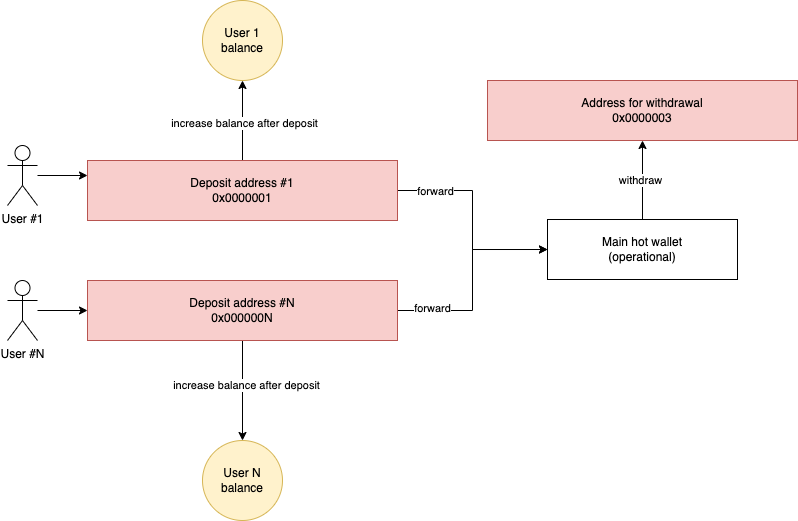

The diagram above was exported from draw.io. Its source (the exported page's mxGraphModel, read from the mxfile embedded in the PNG):
<mxGraphModel dx="1426" dy="794" grid="1" gridSize="10" guides="1" tooltips="1" connect="1" arrows="1" fold="1" page="1" pageScale="1" pageWidth="827" pageHeight="1169" math="0" shadow="0">
  <root>
    <mxCell id="0" />
    <mxCell id="1" parent="0" />
    <mxCell id="686IF3-AXNUeZOoYLOUj-12" style="edgeStyle=orthogonalEdgeStyle;rounded=0;orthogonalLoop=1;jettySize=auto;html=1;entryX=0;entryY=0.5;entryDx=0;entryDy=0;" parent="1" source="686IF3-AXNUeZOoYLOUj-7" target="686IF3-AXNUeZOoYLOUj-11" edge="1">
      <mxGeometry relative="1" as="geometry" />
    </mxCell>
    <mxCell id="686IF3-AXNUeZOoYLOUj-18" value="forward" style="edgeLabel;html=1;align=center;verticalAlign=middle;resizable=0;points=[];" parent="686IF3-AXNUeZOoYLOUj-12" vertex="1" connectable="0">
      <mxGeometry x="-0.76" y="1" relative="1" as="geometry">
        <mxPoint x="12" y="1" as="offset" />
      </mxGeometry>
    </mxCell>
    <mxCell id="686IF3-AXNUeZOoYLOUj-27" style="edgeStyle=orthogonalEdgeStyle;rounded=0;orthogonalLoop=1;jettySize=auto;html=1;entryX=0.5;entryY=1;entryDx=0;entryDy=0;" parent="1" source="686IF3-AXNUeZOoYLOUj-7" target="686IF3-AXNUeZOoYLOUj-23" edge="1">
      <mxGeometry relative="1" as="geometry" />
    </mxCell>
    <mxCell id="686IF3-AXNUeZOoYLOUj-28" value="increase balance after deposit" style="edgeLabel;html=1;align=center;verticalAlign=middle;resizable=0;points=[];" parent="686IF3-AXNUeZOoYLOUj-27" vertex="1" connectable="0">
      <mxGeometry x="-0.0375" y="-1" relative="1" as="geometry">
        <mxPoint y="1" as="offset" />
      </mxGeometry>
    </mxCell>
    <mxCell id="686IF3-AXNUeZOoYLOUj-7" value="Deposit address #1&lt;br&gt;0x0000001" style="rounded=0;whiteSpace=wrap;html=1;fillColor=#f8cecc;strokeColor=#b85450;" parent="1" vertex="1">
      <mxGeometry x="140" y="240" width="310" height="60" as="geometry" />
    </mxCell>
    <mxCell id="r_b34sXtEyGGtyGqvwbp-1" style="edgeStyle=orthogonalEdgeStyle;rounded=0;orthogonalLoop=1;jettySize=auto;html=1;entryX=0;entryY=0.25;entryDx=0;entryDy=0;" parent="1" source="686IF3-AXNUeZOoYLOUj-8" target="686IF3-AXNUeZOoYLOUj-7" edge="1">
      <mxGeometry relative="1" as="geometry" />
    </mxCell>
    <mxCell id="686IF3-AXNUeZOoYLOUj-8" value="User #1" style="shape=umlActor;verticalLabelPosition=bottom;verticalAlign=top;html=1;outlineConnect=0;" parent="1" vertex="1">
      <mxGeometry x="60" y="225" width="30" height="60" as="geometry" />
    </mxCell>
    <mxCell id="r_b34sXtEyGGtyGqvwbp-2" style="edgeStyle=orthogonalEdgeStyle;rounded=0;orthogonalLoop=1;jettySize=auto;html=1;entryX=0;entryY=0.5;entryDx=0;entryDy=0;" parent="1" source="686IF3-AXNUeZOoYLOUj-9" target="686IF3-AXNUeZOoYLOUj-10" edge="1">
      <mxGeometry relative="1" as="geometry" />
    </mxCell>
    <mxCell id="686IF3-AXNUeZOoYLOUj-9" value="User #N" style="shape=umlActor;verticalLabelPosition=bottom;verticalAlign=top;html=1;outlineConnect=0;" parent="1" vertex="1">
      <mxGeometry x="60" y="360" width="30" height="60" as="geometry" />
    </mxCell>
    <mxCell id="686IF3-AXNUeZOoYLOUj-13" style="edgeStyle=orthogonalEdgeStyle;rounded=0;orthogonalLoop=1;jettySize=auto;html=1;entryX=0;entryY=0.5;entryDx=0;entryDy=0;" parent="1" source="686IF3-AXNUeZOoYLOUj-10" target="686IF3-AXNUeZOoYLOUj-11" edge="1">
      <mxGeometry relative="1" as="geometry" />
    </mxCell>
    <mxCell id="686IF3-AXNUeZOoYLOUj-19" value="forward" style="edgeLabel;html=1;align=center;verticalAlign=middle;resizable=0;points=[];" parent="686IF3-AXNUeZOoYLOUj-13" vertex="1" connectable="0">
      <mxGeometry x="-0.68" y="3" relative="1" as="geometry">
        <mxPoint as="offset" />
      </mxGeometry>
    </mxCell>
    <mxCell id="686IF3-AXNUeZOoYLOUj-26" style="edgeStyle=orthogonalEdgeStyle;rounded=0;orthogonalLoop=1;jettySize=auto;html=1;entryX=0.5;entryY=0;entryDx=0;entryDy=0;" parent="1" source="686IF3-AXNUeZOoYLOUj-10" target="686IF3-AXNUeZOoYLOUj-25" edge="1">
      <mxGeometry relative="1" as="geometry" />
    </mxCell>
    <mxCell id="686IF3-AXNUeZOoYLOUj-29" value="increase balance after deposit" style="edgeLabel;html=1;align=center;verticalAlign=middle;resizable=0;points=[];" parent="686IF3-AXNUeZOoYLOUj-26" vertex="1" connectable="0">
      <mxGeometry x="-0.13" y="3" relative="1" as="geometry">
        <mxPoint as="offset" />
      </mxGeometry>
    </mxCell>
    <mxCell id="686IF3-AXNUeZOoYLOUj-10" value="Deposit address #N&lt;br&gt;0x000000N" style="rounded=0;whiteSpace=wrap;html=1;fillColor=#f8cecc;strokeColor=#b85450;" parent="1" vertex="1">
      <mxGeometry x="140" y="360" width="310" height="60" as="geometry" />
    </mxCell>
    <mxCell id="686IF3-AXNUeZOoYLOUj-21" style="edgeStyle=orthogonalEdgeStyle;rounded=0;orthogonalLoop=1;jettySize=auto;html=1;entryX=0.5;entryY=1;entryDx=0;entryDy=0;" parent="1" source="686IF3-AXNUeZOoYLOUj-11" target="686IF3-AXNUeZOoYLOUj-20" edge="1">
      <mxGeometry relative="1" as="geometry" />
    </mxCell>
    <mxCell id="686IF3-AXNUeZOoYLOUj-22" value="withdraw" style="edgeLabel;html=1;align=center;verticalAlign=middle;resizable=0;points=[];" parent="686IF3-AXNUeZOoYLOUj-21" vertex="1" connectable="0">
      <mxGeometry x="0.025" y="3" relative="1" as="geometry">
        <mxPoint as="offset" />
      </mxGeometry>
    </mxCell>
    <mxCell id="686IF3-AXNUeZOoYLOUj-11" value="Main hot wallet&lt;br&gt;(operational)" style="rounded=0;whiteSpace=wrap;html=1;" parent="1" vertex="1">
      <mxGeometry x="600" y="299" width="190" height="60" as="geometry" />
    </mxCell>
    <mxCell id="686IF3-AXNUeZOoYLOUj-20" value="Address for withdrawal&lt;br&gt;0x0000003" style="rounded=0;whiteSpace=wrap;html=1;fillColor=#f8cecc;strokeColor=#b85450;" parent="1" vertex="1">
      <mxGeometry x="540" y="160" width="310" height="60" as="geometry" />
    </mxCell>
    <mxCell id="686IF3-AXNUeZOoYLOUj-23" value="User 1 balance" style="ellipse;whiteSpace=wrap;html=1;aspect=fixed;fillColor=#fff2cc;strokeColor=#d6b656;" parent="1" vertex="1">
      <mxGeometry x="255" y="80" width="80" height="80" as="geometry" />
    </mxCell>
    <mxCell id="686IF3-AXNUeZOoYLOUj-25" value="User N balance" style="ellipse;whiteSpace=wrap;html=1;aspect=fixed;fillColor=#fff2cc;strokeColor=#d6b656;" parent="1" vertex="1">
      <mxGeometry x="255" y="520" width="80" height="80" as="geometry" />
    </mxCell>
  </root>
</mxGraphModel>